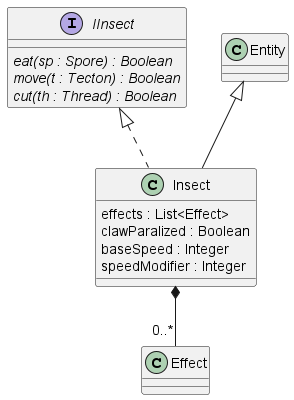

The diagram above was rendered by PlantUML. Its source (embedded in the PNG):
@startuml insect

interface IInsect{
    {abstract} eat(sp : Spore) : Boolean
    {abstract} move(t : Tecton) : Boolean
    {abstract} cut(th : Thread) : Boolean
}

Insect *-- "0..*" Effect
class Insect extends Entity implements IInsect{
    effects : List<Effect>
    'paralized : Boolean
    clawParalized : Boolean
    baseSpeed : Integer
    speedModifier : Integer
}

@enduml